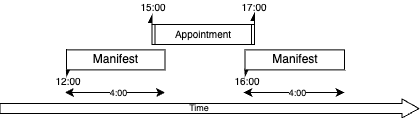

The diagram above was exported from draw.io. Its source (the exported page's mxGraphModel, read from the mxfile embedded in the PNG):
<mxGraphModel dx="746" dy="1521" grid="1" gridSize="10" guides="1" tooltips="1" connect="1" arrows="1" fold="1" page="1" pageScale="1" pageWidth="850" pageHeight="1100" math="0" shadow="0">
  <root>
    <mxCell id="0" />
    <mxCell id="1" parent="0" />
    <mxCell id="2" value="" style="shape=flexArrow;endArrow=classic;html=1;rounded=0;endWidth=8;endSize=5.33;" edge="1" parent="1">
      <mxGeometry width="50" height="50" relative="1" as="geometry">
        <mxPoint x="199" y="1686" as="sourcePoint" />
        <mxPoint x="619" y="1686" as="targetPoint" />
      </mxGeometry>
    </mxCell>
    <mxCell id="3" value="&lt;font style=&quot;font-size: 9px;&quot;&gt;Time&lt;/font&gt;" style="text;html=1;strokeColor=none;fillColor=none;align=center;verticalAlign=middle;whiteSpace=wrap;rounded=0;" vertex="1" parent="1">
      <mxGeometry x="389" y="1680" width="20" height="10" as="geometry" />
    </mxCell>
    <mxCell id="4" style="edgeStyle=orthogonalEdgeStyle;shape=connector;rounded=0;orthogonalLoop=1;jettySize=auto;html=1;exitX=0;exitY=1;exitDx=0;exitDy=0;labelBackgroundColor=default;strokeColor=default;align=center;verticalAlign=middle;fontFamily=Helvetica;fontSize=11;fontColor=default;endArrow=async;endFill=1;" edge="1" source="5" parent="1">
      <mxGeometry relative="1" as="geometry">
        <mxPoint x="266.25" y="1654.38" as="targetPoint" />
      </mxGeometry>
    </mxCell>
    <mxCell id="5" value="Manifest" style="rounded=0;whiteSpace=wrap;html=1;" vertex="1" parent="1">
      <mxGeometry x="266" y="1627.38" width="98.5" height="20" as="geometry" />
    </mxCell>
    <mxCell id="6" style="edgeStyle=orthogonalEdgeStyle;rounded=0;orthogonalLoop=1;jettySize=auto;html=1;exitX=0;exitY=0;exitDx=0;exitDy=0;endArrow=async;endFill=1;" edge="1" source="8" parent="1">
      <mxGeometry relative="1" as="geometry">
        <mxPoint x="351.5" y="1592" as="targetPoint" />
      </mxGeometry>
    </mxCell>
    <mxCell id="7" style="edgeStyle=orthogonalEdgeStyle;shape=connector;rounded=0;orthogonalLoop=1;jettySize=auto;html=1;exitX=1;exitY=0;exitDx=0;exitDy=0;labelBackgroundColor=default;strokeColor=default;align=center;verticalAlign=middle;fontFamily=Helvetica;fontSize=11;fontColor=default;endArrow=async;endFill=1;entryX=0.5;entryY=1;entryDx=0;entryDy=0;" edge="1" source="8" target="11" parent="1">
      <mxGeometry relative="1" as="geometry">
        <mxPoint x="431.375" y="1592" as="targetPoint" />
      </mxGeometry>
    </mxCell>
    <mxCell id="8" value="&lt;font style=&quot;font-size: 10px;&quot;&gt;Appointment&lt;/font&gt;" style="shape=process;whiteSpace=wrap;html=1;backgroundOutline=1;size=0.03333333333333333;" vertex="1" parent="1">
      <mxGeometry x="351.5" y="1602" width="102.5" height="20" as="geometry" />
    </mxCell>
    <mxCell id="9" value="&lt;font style=&quot;font-size: 10px;&quot;&gt;15:00&lt;/font&gt;" style="text;html=1;strokeColor=none;fillColor=none;align=center;verticalAlign=middle;whiteSpace=wrap;rounded=0;" vertex="1" parent="1">
      <mxGeometry x="327.5" y="1580" width="50" height="10" as="geometry" />
    </mxCell>
    <mxCell id="10" value="&lt;font style=&quot;font-size: 10px;&quot;&gt;12:00&lt;/font&gt;" style="text;html=1;strokeColor=none;fillColor=none;align=center;verticalAlign=middle;whiteSpace=wrap;rounded=0;" vertex="1" parent="1">
      <mxGeometry x="243" y="1654.38" width="50" height="10" as="geometry" />
    </mxCell>
    <mxCell id="11" value="&lt;font style=&quot;font-size: 10px;&quot;&gt;17:00&lt;/font&gt;" style="text;html=1;strokeColor=none;fillColor=none;align=center;verticalAlign=middle;whiteSpace=wrap;rounded=0;" vertex="1" parent="1">
      <mxGeometry x="429" y="1580" width="50" height="10" as="geometry" />
    </mxCell>
    <mxCell id="12" value="" style="endArrow=classic;startArrow=classic;html=1;rounded=0;labelBackgroundColor=default;strokeColor=default;align=center;verticalAlign=middle;fontFamily=Helvetica;fontSize=11;fontColor=default;shape=connector;edgeStyle=orthogonalEdgeStyle;" edge="1" parent="1">
      <mxGeometry width="50" height="50" relative="1" as="geometry">
        <mxPoint x="264.5" y="1670" as="sourcePoint" />
        <mxPoint x="364.5" y="1670" as="targetPoint" />
      </mxGeometry>
    </mxCell>
    <mxCell id="13" value="&lt;font style=&quot;font-size: 9px;&quot;&gt;4:00&lt;/font&gt;" style="edgeLabel;html=1;align=center;verticalAlign=middle;resizable=0;points=[];fontSize=11;fontFamily=Helvetica;fontColor=default;" vertex="1" connectable="0" parent="12">
      <mxGeometry x="0.0618" y="2" relative="1" as="geometry">
        <mxPoint y="2" as="offset" />
      </mxGeometry>
    </mxCell>
    <mxCell id="14" style="edgeStyle=orthogonalEdgeStyle;shape=connector;rounded=0;orthogonalLoop=1;jettySize=auto;html=1;exitX=0;exitY=1;exitDx=0;exitDy=0;labelBackgroundColor=default;strokeColor=default;align=center;verticalAlign=middle;fontFamily=Helvetica;fontSize=11;fontColor=default;endArrow=async;endFill=1;" edge="1" source="15" parent="1">
      <mxGeometry relative="1" as="geometry">
        <mxPoint x="444.75" y="1654.38" as="targetPoint" />
      </mxGeometry>
    </mxCell>
    <mxCell id="15" value="Manifest" style="rounded=0;whiteSpace=wrap;html=1;" vertex="1" parent="1">
      <mxGeometry x="444.5" y="1627.38" width="99.5" height="20" as="geometry" />
    </mxCell>
    <mxCell id="16" value="&lt;font style=&quot;font-size: 10px;&quot;&gt;16:00&lt;/font&gt;" style="text;html=1;strokeColor=none;fillColor=none;align=center;verticalAlign=middle;whiteSpace=wrap;rounded=0;" vertex="1" parent="1">
      <mxGeometry x="421.5" y="1654.38" width="50" height="10" as="geometry" />
    </mxCell>
    <mxCell id="17" value="" style="endArrow=classic;startArrow=classic;html=1;rounded=0;labelBackgroundColor=default;strokeColor=default;align=center;verticalAlign=middle;fontFamily=Helvetica;fontSize=11;fontColor=default;shape=connector;edgeStyle=orthogonalEdgeStyle;" edge="1" parent="1">
      <mxGeometry width="50" height="50" relative="1" as="geometry">
        <mxPoint x="443" y="1670" as="sourcePoint" />
        <mxPoint x="544" y="1670" as="targetPoint" />
      </mxGeometry>
    </mxCell>
    <mxCell id="18" value="&lt;font style=&quot;font-size: 9px;&quot;&gt;4:00&lt;/font&gt;" style="edgeLabel;html=1;align=center;verticalAlign=middle;resizable=0;points=[];fontSize=11;fontFamily=Helvetica;fontColor=default;" vertex="1" connectable="0" parent="17">
      <mxGeometry x="0.0618" y="2" relative="1" as="geometry">
        <mxPoint y="2" as="offset" />
      </mxGeometry>
    </mxCell>
  </root>
</mxGraphModel>